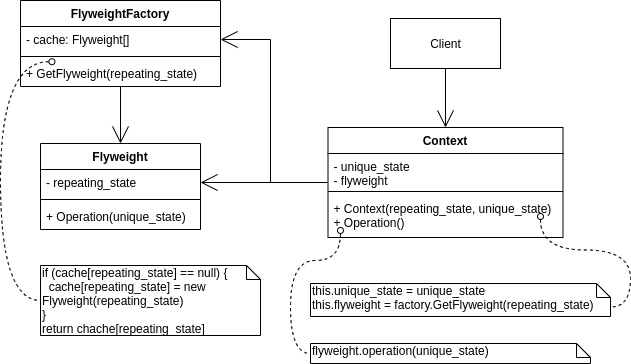

The diagram above was exported from draw.io. Its source (the exported page's mxGraphModel, read from the mxfile embedded in the PNG):
<mxGraphModel dx="1102" dy="1000" grid="1" gridSize="10" guides="1" tooltips="1" connect="1" arrows="1" fold="1" page="1" pageScale="1" pageWidth="850" pageHeight="1100" math="0" shadow="0">
  <root>
    <mxCell id="0" />
    <mxCell id="1" parent="0" />
    <mxCell id="ymObeYUax6ZmAHbVs_6G-15" style="edgeStyle=orthogonalEdgeStyle;rounded=0;orthogonalLoop=1;jettySize=auto;html=1;entryX=0.5;entryY=0;entryDx=0;entryDy=0;endArrow=open;endFill=0;endSize=15;" parent="1" source="ymObeYUax6ZmAHbVs_6G-2" target="ymObeYUax6ZmAHbVs_6G-3" edge="1">
      <mxGeometry relative="1" as="geometry" />
    </mxCell>
    <mxCell id="ymObeYUax6ZmAHbVs_6G-2" value="Client" style="html=1;" parent="1" vertex="1">
      <mxGeometry x="410" y="38" width="110" height="50" as="geometry" />
    </mxCell>
    <mxCell id="ymObeYUax6ZmAHbVs_6G-18" style="edgeStyle=orthogonalEdgeStyle;rounded=0;orthogonalLoop=1;jettySize=auto;html=1;entryX=1;entryY=0.5;entryDx=0;entryDy=0;endArrow=open;endFill=0;endSize=15;" parent="1" source="ymObeYUax6ZmAHbVs_6G-3" target="ymObeYUax6ZmAHbVs_6G-12" edge="1">
      <mxGeometry relative="1" as="geometry" />
    </mxCell>
    <mxCell id="ymObeYUax6ZmAHbVs_6G-19" style="edgeStyle=orthogonalEdgeStyle;rounded=0;orthogonalLoop=1;jettySize=auto;html=1;endArrow=open;endFill=0;endSize=15;entryX=1;entryY=0.5;entryDx=0;entryDy=0;" parent="1" source="ymObeYUax6ZmAHbVs_6G-3" target="ymObeYUax6ZmAHbVs_6G-8" edge="1">
      <mxGeometry relative="1" as="geometry">
        <Array as="points">
          <mxPoint x="290" y="202" />
          <mxPoint x="290" y="59" />
        </Array>
      </mxGeometry>
    </mxCell>
    <mxCell id="ymObeYUax6ZmAHbVs_6G-17" style="edgeStyle=orthogonalEdgeStyle;rounded=0;orthogonalLoop=1;jettySize=auto;html=1;endArrow=open;endFill=0;endSize=15;" parent="1" source="ymObeYUax6ZmAHbVs_6G-7" target="ymObeYUax6ZmAHbVs_6G-11" edge="1">
      <mxGeometry relative="1" as="geometry" />
    </mxCell>
    <mxCell id="ymObeYUax6ZmAHbVs_6G-20" style="edgeStyle=orthogonalEdgeStyle;rounded=0;orthogonalLoop=1;jettySize=auto;html=1;endArrow=none;endFill=0;endSize=15;curved=1;dashed=1;entryX=0;entryY=0;entryDx=300;entryDy=23.5;entryPerimeter=0;startArrow=oval;startFill=0;" parent="1" target="ymObeYUax6ZmAHbVs_6G-21" edge="1">
      <mxGeometry relative="1" as="geometry">
        <mxPoint x="710" y="323" as="targetPoint" />
        <mxPoint x="560" y="236" as="sourcePoint" />
      </mxGeometry>
    </mxCell>
    <mxCell id="ymObeYUax6ZmAHbVs_6G-21" value="this.unique_state = unique_state&lt;br&gt;this.flyweight = factory.GetFlyweight(repeating_state)" style="shape=note;whiteSpace=wrap;html=1;size=14;verticalAlign=top;align=left;spacingTop=-6;" parent="1" vertex="1">
      <mxGeometry x="330" y="303" width="300" height="33" as="geometry" />
    </mxCell>
    <mxCell id="ymObeYUax6ZmAHbVs_6G-22" value="flyweight.operation(unique_state)" style="shape=note;whiteSpace=wrap;html=1;size=14;verticalAlign=top;align=left;spacingTop=-6;" parent="1" vertex="1">
      <mxGeometry x="330" y="363" width="280" height="20" as="geometry" />
    </mxCell>
    <mxCell id="ymObeYUax6ZmAHbVs_6G-23" style="edgeStyle=orthogonalEdgeStyle;curved=1;rounded=0;orthogonalLoop=1;jettySize=auto;html=1;entryX=0;entryY=0.5;entryDx=0;entryDy=0;entryPerimeter=0;dashed=1;startArrow=oval;startFill=0;endArrow=none;endFill=0;endSize=15;exitX=0.053;exitY=0.833;exitDx=0;exitDy=0;exitPerimeter=0;" parent="1" source="ymObeYUax6ZmAHbVs_6G-6" target="ymObeYUax6ZmAHbVs_6G-22" edge="1">
      <mxGeometry relative="1" as="geometry">
        <Array as="points">
          <mxPoint x="360" y="280" />
          <mxPoint x="310" y="280" />
          <mxPoint x="310" y="373" />
        </Array>
      </mxGeometry>
    </mxCell>
    <mxCell id="ymObeYUax6ZmAHbVs_6G-24" value="if (cache[repeating_state] == null) {&lt;br&gt;&amp;nbsp; cache[repeating_state] = new Flyweight(repeating_state)&lt;br&gt;}&lt;br&gt;return chache[repeating_state]" style="shape=note;whiteSpace=wrap;html=1;size=14;verticalAlign=top;align=left;spacingTop=-6;" parent="1" vertex="1">
      <mxGeometry x="60" y="285" width="220" height="70" as="geometry" />
    </mxCell>
    <mxCell id="ymObeYUax6ZmAHbVs_6G-25" style="edgeStyle=orthogonalEdgeStyle;curved=1;rounded=0;orthogonalLoop=1;jettySize=auto;html=1;entryX=0;entryY=0.5;entryDx=0;entryDy=0;entryPerimeter=0;dashed=1;startArrow=oval;startFill=0;endArrow=none;endFill=0;endSize=15;exitX=0.157;exitY=0.047;exitDx=0;exitDy=0;exitPerimeter=0;" parent="1" source="ymObeYUax6ZmAHbVs_6G-10" target="ymObeYUax6ZmAHbVs_6G-24" edge="1">
      <mxGeometry relative="1" as="geometry">
        <mxPoint x="70" y="113" as="sourcePoint" />
        <Array as="points">
          <mxPoint x="20" y="81" />
          <mxPoint x="20" y="320" />
        </Array>
      </mxGeometry>
    </mxCell>
    <mxCell id="ymObeYUax6ZmAHbVs_6G-11" value="Flyweight" style="swimlane;fontStyle=1;align=center;verticalAlign=top;childLayout=stackLayout;horizontal=1;startSize=26;horizontalStack=0;resizeParent=1;resizeParentMax=0;resizeLast=0;collapsible=1;marginBottom=0;" parent="1" vertex="1">
      <mxGeometry x="60" y="163" width="160" height="86" as="geometry" />
    </mxCell>
    <mxCell id="ymObeYUax6ZmAHbVs_6G-12" value="- repeating_state" style="text;strokeColor=none;fillColor=none;align=left;verticalAlign=top;spacingLeft=4;spacingRight=4;overflow=hidden;rotatable=0;points=[[0,0.5],[1,0.5]];portConstraint=eastwest;" parent="ymObeYUax6ZmAHbVs_6G-11" vertex="1">
      <mxGeometry y="26" width="160" height="26" as="geometry" />
    </mxCell>
    <mxCell id="ymObeYUax6ZmAHbVs_6G-13" value="" style="line;strokeWidth=1;fillColor=none;align=left;verticalAlign=middle;spacingTop=-1;spacingLeft=3;spacingRight=3;rotatable=0;labelPosition=right;points=[];portConstraint=eastwest;" parent="ymObeYUax6ZmAHbVs_6G-11" vertex="1">
      <mxGeometry y="52" width="160" height="8" as="geometry" />
    </mxCell>
    <mxCell id="ymObeYUax6ZmAHbVs_6G-14" value="+ Operation(unique_state)" style="text;strokeColor=none;fillColor=none;align=left;verticalAlign=top;spacingLeft=4;spacingRight=4;overflow=hidden;rotatable=0;points=[[0,0.5],[1,0.5]];portConstraint=eastwest;" parent="ymObeYUax6ZmAHbVs_6G-11" vertex="1">
      <mxGeometry y="60" width="160" height="26" as="geometry" />
    </mxCell>
    <mxCell id="ymObeYUax6ZmAHbVs_6G-3" value="Context" style="swimlane;fontStyle=1;align=center;verticalAlign=top;childLayout=stackLayout;horizontal=1;startSize=26;horizontalStack=0;resizeParent=1;resizeParentMax=0;resizeLast=0;collapsible=1;marginBottom=0;" parent="1" vertex="1">
      <mxGeometry x="347.5" y="147" width="235" height="110" as="geometry" />
    </mxCell>
    <mxCell id="ymObeYUax6ZmAHbVs_6G-4" value="- unique_state&#10;- flyweight" style="text;strokeColor=none;fillColor=none;align=left;verticalAlign=top;spacingLeft=4;spacingRight=4;overflow=hidden;rotatable=0;points=[[0,0.5],[1,0.5]];portConstraint=eastwest;" parent="ymObeYUax6ZmAHbVs_6G-3" vertex="1">
      <mxGeometry y="26" width="235" height="34" as="geometry" />
    </mxCell>
    <mxCell id="ymObeYUax6ZmAHbVs_6G-5" value="" style="line;strokeWidth=1;fillColor=none;align=left;verticalAlign=middle;spacingTop=-1;spacingLeft=3;spacingRight=3;rotatable=0;labelPosition=right;points=[];portConstraint=eastwest;" parent="ymObeYUax6ZmAHbVs_6G-3" vertex="1">
      <mxGeometry y="60" width="235" height="8" as="geometry" />
    </mxCell>
    <mxCell id="ymObeYUax6ZmAHbVs_6G-6" value="+ Context(repeating_state, unique_state)&#10;+ Operation()" style="text;strokeColor=none;fillColor=none;align=left;verticalAlign=top;spacingLeft=4;spacingRight=4;overflow=hidden;rotatable=0;points=[[0,0.5],[1,0.5]];portConstraint=eastwest;" parent="ymObeYUax6ZmAHbVs_6G-3" vertex="1">
      <mxGeometry y="68" width="235" height="42" as="geometry" />
    </mxCell>
    <mxCell id="ymObeYUax6ZmAHbVs_6G-7" value="FlyweightFactory" style="swimlane;fontStyle=1;align=center;verticalAlign=top;childLayout=stackLayout;horizontal=1;startSize=26;horizontalStack=0;resizeParent=1;resizeParentMax=0;resizeLast=0;collapsible=1;marginBottom=0;" parent="1" vertex="1">
      <mxGeometry x="40" y="20" width="200" height="86" as="geometry" />
    </mxCell>
    <mxCell id="ymObeYUax6ZmAHbVs_6G-8" value="- cache: Flyweight[]" style="text;strokeColor=none;fillColor=none;align=left;verticalAlign=top;spacingLeft=4;spacingRight=4;overflow=hidden;rotatable=0;points=[[0,0.5],[1,0.5]];portConstraint=eastwest;" parent="ymObeYUax6ZmAHbVs_6G-7" vertex="1">
      <mxGeometry y="26" width="200" height="26" as="geometry" />
    </mxCell>
    <mxCell id="ymObeYUax6ZmAHbVs_6G-9" value="" style="line;strokeWidth=1;fillColor=none;align=left;verticalAlign=middle;spacingTop=-1;spacingLeft=3;spacingRight=3;rotatable=0;labelPosition=right;points=[];portConstraint=eastwest;" parent="ymObeYUax6ZmAHbVs_6G-7" vertex="1">
      <mxGeometry y="52" width="200" height="8" as="geometry" />
    </mxCell>
    <mxCell id="ymObeYUax6ZmAHbVs_6G-10" value="+ GetFlyweight(repeating_state)" style="text;strokeColor=none;fillColor=none;align=left;verticalAlign=top;spacingLeft=4;spacingRight=4;overflow=hidden;rotatable=0;points=[[0,0.5],[1,0.5]];portConstraint=eastwest;" parent="ymObeYUax6ZmAHbVs_6G-7" vertex="1">
      <mxGeometry y="60" width="200" height="26" as="geometry" />
    </mxCell>
  </root>
</mxGraphModel>